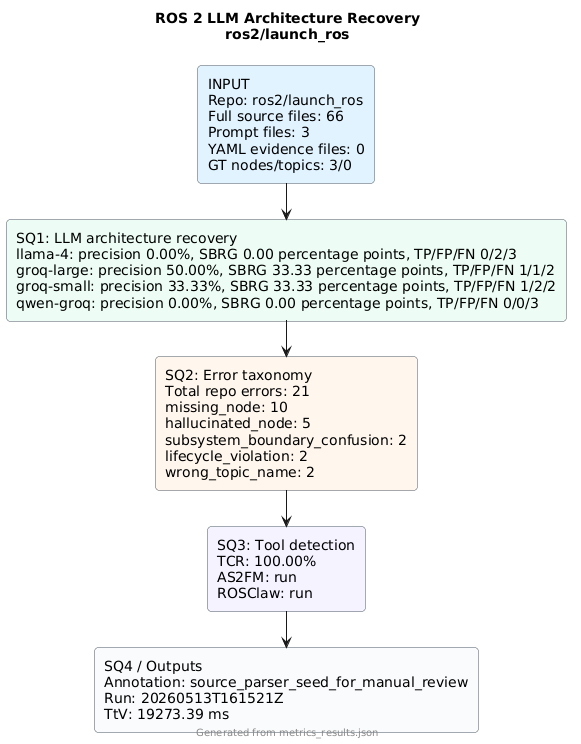

The diagram above was rendered by PlantUML. Its source (embedded in the PNG):
@startuml
!pragma layout smetana
skinparam backgroundColor #FFFFFF
skinparam defaultFontName Arial
skinparam rectangle {
  RoundCorner 8
  BorderColor #4B5563
}
title ROS 2 LLM Architecture Recovery\nros2/launch_ros
rectangle "INPUT\nRepo: ros2/launch_ros\nFull source files: 66\nPrompt files: 3\nYAML evidence files: 0\nGT nodes/topics: 3/0" as input #E0F2FE
rectangle "SQ1: LLM architecture recovery\nllama-4: precision 0.00%, SBRG 0.00 percentage points, TP/FP/FN 0/2/3\ngroq-large: precision 50.00%, SBRG 33.33 percentage points, TP/FP/FN 1/1/2\ngroq-small: precision 33.33%, SBRG 33.33 percentage points, TP/FP/FN 1/2/2\nqwen-groq: precision 0.00%, SBRG 0.00 percentage points, TP/FP/FN 0/0/3" as sq1 #ECFDF5
rectangle "SQ2: Error taxonomy\nTotal repo errors: 21\nmissing_node: 10\nhallucinated_node: 5\nsubsystem_boundary_confusion: 2\nlifecycle_violation: 2\nwrong_topic_name: 2" as sq2 #FFF7ED
rectangle "SQ3: Tool detection\nTCR: 100.00%\nAS2FM: run\nROSClaw: run" as sq3 #F5F3FF
rectangle "SQ4 / Outputs\nAnnotation: source_parser_seed_for_manual_review\nRun: 20260513T161521Z\nTtV: 19273.39 ms" as sq4 #F8FAFC
input --> sq1
sq1 --> sq2
sq2 --> sq3
sq3 --> sq4
footer Generated from metrics_results.json
@enduml